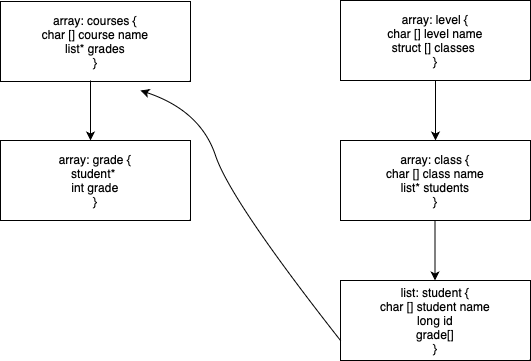

The diagram above was exported from draw.io. Its source (the exported page's mxGraphModel, read from the mxfile embedded in the PNG):
<mxGraphModel dx="760" dy="1692" grid="1" gridSize="10" guides="1" tooltips="1" connect="1" arrows="1" fold="1" page="1" pageScale="1" pageWidth="827" pageHeight="1169" math="0" shadow="0">
  <root>
    <mxCell id="WIyWlLk6GJQsqaUBKTNV-0" />
    <mxCell id="WIyWlLk6GJQsqaUBKTNV-1" parent="WIyWlLk6GJQsqaUBKTNV-0" />
    <mxCell id="NilTxORKrHpLCv-PjzGR-1" value="array: level {&lt;br&gt;char [] level name&lt;br&gt;struct [] classes&amp;nbsp;&lt;br&gt;}" style="rounded=0;whiteSpace=wrap;html=1;" vertex="1" parent="WIyWlLk6GJQsqaUBKTNV-1">
      <mxGeometry x="380" y="-450" width="190" height="80" as="geometry" />
    </mxCell>
    <mxCell id="NilTxORKrHpLCv-PjzGR-2" value="array: courses {&lt;br&gt;char [] course name&lt;br&gt;list* grades&lt;br&gt;}" style="rounded=0;whiteSpace=wrap;html=1;" vertex="1" parent="WIyWlLk6GJQsqaUBKTNV-1">
      <mxGeometry x="40" y="-449" width="190" height="80" as="geometry" />
    </mxCell>
    <mxCell id="NilTxORKrHpLCv-PjzGR-3" value="array: class {&lt;br&gt;char [] class name&lt;br&gt;list* students&lt;br&gt;}" style="rounded=0;whiteSpace=wrap;html=1;" vertex="1" parent="WIyWlLk6GJQsqaUBKTNV-1">
      <mxGeometry x="380" y="-310" width="190" height="80" as="geometry" />
    </mxCell>
    <mxCell id="NilTxORKrHpLCv-PjzGR-4" value="list: student&amp;nbsp;{&lt;br&gt;char []&amp;nbsp;student&amp;nbsp;name&lt;br&gt;long id&lt;br&gt;grade[]&lt;br&gt;}" style="rounded=0;whiteSpace=wrap;html=1;" vertex="1" parent="WIyWlLk6GJQsqaUBKTNV-1">
      <mxGeometry x="380" y="-170" width="190" height="80" as="geometry" />
    </mxCell>
    <mxCell id="NilTxORKrHpLCv-PjzGR-5" value="" style="endArrow=classic;html=1;rounded=0;exitX=0.5;exitY=1;exitDx=0;exitDy=0;entryX=0.5;entryY=0;entryDx=0;entryDy=0;" edge="1" parent="WIyWlLk6GJQsqaUBKTNV-1" source="NilTxORKrHpLCv-PjzGR-1" target="NilTxORKrHpLCv-PjzGR-3">
      <mxGeometry width="50" height="50" relative="1" as="geometry">
        <mxPoint x="320" y="-220" as="sourcePoint" />
        <mxPoint x="370" y="-270" as="targetPoint" />
      </mxGeometry>
    </mxCell>
    <mxCell id="NilTxORKrHpLCv-PjzGR-6" value="" style="endArrow=classic;html=1;rounded=0;exitX=0.5;exitY=1;exitDx=0;exitDy=0;entryX=0.5;entryY=0;entryDx=0;entryDy=0;" edge="1" parent="WIyWlLk6GJQsqaUBKTNV-1">
      <mxGeometry width="50" height="50" relative="1" as="geometry">
        <mxPoint x="474.5" y="-230" as="sourcePoint" />
        <mxPoint x="474.5" y="-170" as="targetPoint" />
      </mxGeometry>
    </mxCell>
    <mxCell id="NilTxORKrHpLCv-PjzGR-7" value="" style="curved=1;endArrow=classic;html=1;rounded=0;exitX=0;exitY=0.75;exitDx=0;exitDy=0;" edge="1" parent="WIyWlLk6GJQsqaUBKTNV-1" source="NilTxORKrHpLCv-PjzGR-4">
      <mxGeometry width="50" height="50" relative="1" as="geometry">
        <mxPoint x="320" y="-220" as="sourcePoint" />
        <mxPoint x="180" y="-360" as="targetPoint" />
        <Array as="points">
          <mxPoint x="270" y="-250" />
          <mxPoint x="240" y="-340" />
        </Array>
      </mxGeometry>
    </mxCell>
    <mxCell id="NilTxORKrHpLCv-PjzGR-8" value="array: grade {&lt;br&gt;student*&amp;nbsp;&lt;br&gt;int grade&lt;br&gt;}" style="rounded=0;whiteSpace=wrap;html=1;" vertex="1" parent="WIyWlLk6GJQsqaUBKTNV-1">
      <mxGeometry x="40" y="-310" width="190" height="80" as="geometry" />
    </mxCell>
    <mxCell id="NilTxORKrHpLCv-PjzGR-9" value="" style="endArrow=classic;html=1;rounded=0;exitX=0.5;exitY=1;exitDx=0;exitDy=0;entryX=0.5;entryY=0;entryDx=0;entryDy=0;" edge="1" parent="WIyWlLk6GJQsqaUBKTNV-1">
      <mxGeometry width="50" height="50" relative="1" as="geometry">
        <mxPoint x="130" y="-370" as="sourcePoint" />
        <mxPoint x="130" y="-310" as="targetPoint" />
      </mxGeometry>
    </mxCell>
  </root>
</mxGraphModel>